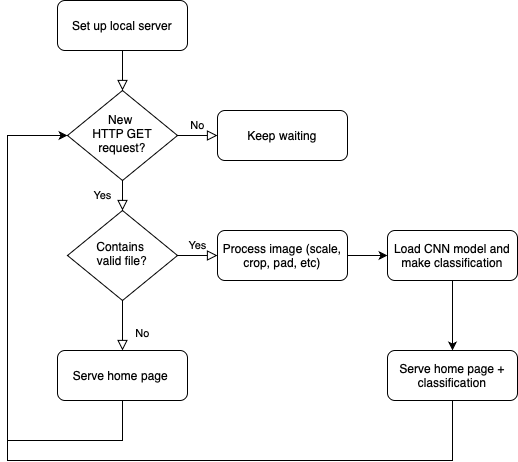

The diagram above was exported from draw.io. Its source (the exported page's mxGraphModel, read from the mxfile embedded in the PNG):
<mxGraphModel dx="1421" dy="857" grid="1" gridSize="10" guides="1" tooltips="1" connect="1" arrows="1" fold="1" page="1" pageScale="1" pageWidth="827" pageHeight="1169" math="0" shadow="0">
  <root>
    <mxCell id="WIyWlLk6GJQsqaUBKTNV-0" />
    <mxCell id="WIyWlLk6GJQsqaUBKTNV-1" parent="WIyWlLk6GJQsqaUBKTNV-0" />
    <mxCell id="WIyWlLk6GJQsqaUBKTNV-2" value="" style="rounded=0;html=1;jettySize=auto;orthogonalLoop=1;fontSize=11;endArrow=block;endFill=0;endSize=8;strokeWidth=1;shadow=0;labelBackgroundColor=none;edgeStyle=orthogonalEdgeStyle;" parent="WIyWlLk6GJQsqaUBKTNV-1" source="WIyWlLk6GJQsqaUBKTNV-3" target="WIyWlLk6GJQsqaUBKTNV-6" edge="1">
      <mxGeometry relative="1" as="geometry" />
    </mxCell>
    <mxCell id="WIyWlLk6GJQsqaUBKTNV-3" value="Set up local server" style="rounded=1;whiteSpace=wrap;html=1;fontSize=12;glass=0;strokeWidth=1;shadow=0;" parent="WIyWlLk6GJQsqaUBKTNV-1" vertex="1">
      <mxGeometry x="140" y="160" width="130" height="50" as="geometry" />
    </mxCell>
    <mxCell id="WIyWlLk6GJQsqaUBKTNV-4" value="Yes" style="rounded=0;html=1;jettySize=auto;orthogonalLoop=1;fontSize=11;endArrow=block;endFill=0;endSize=8;strokeWidth=1;shadow=0;labelBackgroundColor=none;edgeStyle=orthogonalEdgeStyle;" parent="WIyWlLk6GJQsqaUBKTNV-1" source="WIyWlLk6GJQsqaUBKTNV-6" target="WIyWlLk6GJQsqaUBKTNV-10" edge="1">
      <mxGeometry y="20" relative="1" as="geometry">
        <mxPoint as="offset" />
      </mxGeometry>
    </mxCell>
    <mxCell id="WIyWlLk6GJQsqaUBKTNV-5" value="No" style="edgeStyle=orthogonalEdgeStyle;rounded=0;html=1;jettySize=auto;orthogonalLoop=1;fontSize=11;endArrow=block;endFill=0;endSize=8;strokeWidth=1;shadow=0;labelBackgroundColor=none;" parent="WIyWlLk6GJQsqaUBKTNV-1" source="WIyWlLk6GJQsqaUBKTNV-6" target="WIyWlLk6GJQsqaUBKTNV-7" edge="1">
      <mxGeometry y="10" relative="1" as="geometry">
        <mxPoint as="offset" />
      </mxGeometry>
    </mxCell>
    <mxCell id="WIyWlLk6GJQsqaUBKTNV-6" value="New&amp;nbsp;&lt;div&gt;HTTP GET request?&lt;/div&gt;" style="rhombus;whiteSpace=wrap;html=1;shadow=0;fontFamily=Helvetica;fontSize=12;align=center;strokeWidth=1;spacing=6;spacingTop=-4;" parent="WIyWlLk6GJQsqaUBKTNV-1" vertex="1">
      <mxGeometry x="150" y="250" width="110" height="90" as="geometry" />
    </mxCell>
    <mxCell id="WIyWlLk6GJQsqaUBKTNV-7" value="Keep waiting" style="rounded=1;whiteSpace=wrap;html=1;fontSize=12;glass=0;strokeWidth=1;shadow=0;" parent="WIyWlLk6GJQsqaUBKTNV-1" vertex="1">
      <mxGeometry x="300" y="270" width="130" height="50" as="geometry" />
    </mxCell>
    <mxCell id="WIyWlLk6GJQsqaUBKTNV-8" value="No" style="rounded=0;html=1;jettySize=auto;orthogonalLoop=1;fontSize=11;endArrow=block;endFill=0;endSize=8;strokeWidth=1;shadow=0;labelBackgroundColor=none;edgeStyle=orthogonalEdgeStyle;" parent="WIyWlLk6GJQsqaUBKTNV-1" source="WIyWlLk6GJQsqaUBKTNV-10" target="WIyWlLk6GJQsqaUBKTNV-11" edge="1">
      <mxGeometry x="0.3333" y="20" relative="1" as="geometry">
        <mxPoint as="offset" />
      </mxGeometry>
    </mxCell>
    <mxCell id="WIyWlLk6GJQsqaUBKTNV-9" value="Yes" style="edgeStyle=orthogonalEdgeStyle;rounded=0;html=1;jettySize=auto;orthogonalLoop=1;fontSize=11;endArrow=block;endFill=0;endSize=8;strokeWidth=1;shadow=0;labelBackgroundColor=none;" parent="WIyWlLk6GJQsqaUBKTNV-1" source="WIyWlLk6GJQsqaUBKTNV-10" target="WIyWlLk6GJQsqaUBKTNV-12" edge="1">
      <mxGeometry y="10" relative="1" as="geometry">
        <mxPoint as="offset" />
      </mxGeometry>
    </mxCell>
    <mxCell id="WIyWlLk6GJQsqaUBKTNV-10" value="Contains&amp;nbsp;&lt;div&gt;valid file?&lt;/div&gt;" style="rhombus;whiteSpace=wrap;html=1;shadow=0;fontFamily=Helvetica;fontSize=12;align=center;strokeWidth=1;spacing=6;spacingTop=-4;" parent="WIyWlLk6GJQsqaUBKTNV-1" vertex="1">
      <mxGeometry x="150" y="370" width="110" height="90" as="geometry" />
    </mxCell>
    <mxCell id="WIyWlLk6GJQsqaUBKTNV-11" value="Serve home page&amp;nbsp;" style="rounded=1;whiteSpace=wrap;html=1;fontSize=12;glass=0;strokeWidth=1;shadow=0;" parent="WIyWlLk6GJQsqaUBKTNV-1" vertex="1">
      <mxGeometry x="140" y="510" width="130" height="50" as="geometry" />
    </mxCell>
    <mxCell id="Ky5qeZitPYjVZuZ08eEZ-1" value="" style="edgeStyle=orthogonalEdgeStyle;rounded=0;orthogonalLoop=1;jettySize=auto;html=1;entryX=0;entryY=0.5;entryDx=0;entryDy=0;" edge="1" parent="WIyWlLk6GJQsqaUBKTNV-1" source="WIyWlLk6GJQsqaUBKTNV-12" target="Ky5qeZitPYjVZuZ08eEZ-2">
      <mxGeometry relative="1" as="geometry">
        <mxPoint x="510" y="415" as="targetPoint" />
      </mxGeometry>
    </mxCell>
    <mxCell id="WIyWlLk6GJQsqaUBKTNV-12" value="Process image (scale, crop, pad, etc)" style="rounded=1;whiteSpace=wrap;html=1;fontSize=12;glass=0;strokeWidth=1;shadow=0;" parent="WIyWlLk6GJQsqaUBKTNV-1" vertex="1">
      <mxGeometry x="300" y="390" width="130" height="50" as="geometry" />
    </mxCell>
    <mxCell id="Ky5qeZitPYjVZuZ08eEZ-4" value="" style="edgeStyle=orthogonalEdgeStyle;rounded=0;orthogonalLoop=1;jettySize=auto;html=1;" edge="1" parent="WIyWlLk6GJQsqaUBKTNV-1" source="Ky5qeZitPYjVZuZ08eEZ-2" target="Ky5qeZitPYjVZuZ08eEZ-3">
      <mxGeometry relative="1" as="geometry" />
    </mxCell>
    <mxCell id="Ky5qeZitPYjVZuZ08eEZ-2" value="Load CNN model and make classification" style="rounded=1;whiteSpace=wrap;html=1;fontSize=12;glass=0;strokeWidth=1;shadow=0;" vertex="1" parent="WIyWlLk6GJQsqaUBKTNV-1">
      <mxGeometry x="470" y="390" width="130" height="50" as="geometry" />
    </mxCell>
    <mxCell id="Ky5qeZitPYjVZuZ08eEZ-3" value="Serve home page + classification" style="rounded=1;whiteSpace=wrap;html=1;fontSize=12;glass=0;strokeWidth=1;shadow=0;" vertex="1" parent="WIyWlLk6GJQsqaUBKTNV-1">
      <mxGeometry x="470" y="510" width="130" height="50" as="geometry" />
    </mxCell>
    <mxCell id="Ky5qeZitPYjVZuZ08eEZ-6" value="" style="endArrow=classic;html=1;rounded=0;entryX=0;entryY=0.5;entryDx=0;entryDy=0;exitX=0.5;exitY=1;exitDx=0;exitDy=0;" edge="1" parent="WIyWlLk6GJQsqaUBKTNV-1" source="WIyWlLk6GJQsqaUBKTNV-11" target="WIyWlLk6GJQsqaUBKTNV-6">
      <mxGeometry width="50" height="50" relative="1" as="geometry">
        <mxPoint x="200" y="590" as="sourcePoint" />
        <mxPoint x="440" y="400" as="targetPoint" />
        <Array as="points">
          <mxPoint x="205" y="600" />
          <mxPoint x="90" y="600" />
          <mxPoint x="90" y="295" />
        </Array>
      </mxGeometry>
    </mxCell>
    <mxCell id="Ky5qeZitPYjVZuZ08eEZ-8" value="" style="endArrow=none;html=1;rounded=0;exitX=0.5;exitY=1;exitDx=0;exitDy=0;" edge="1" parent="WIyWlLk6GJQsqaUBKTNV-1" source="Ky5qeZitPYjVZuZ08eEZ-3">
      <mxGeometry width="50" height="50" relative="1" as="geometry">
        <mxPoint x="590" y="620" as="sourcePoint" />
        <mxPoint x="90" y="600" as="targetPoint" />
        <Array as="points">
          <mxPoint x="535" y="620" />
          <mxPoint x="90" y="620" />
        </Array>
      </mxGeometry>
    </mxCell>
  </root>
</mxGraphModel>